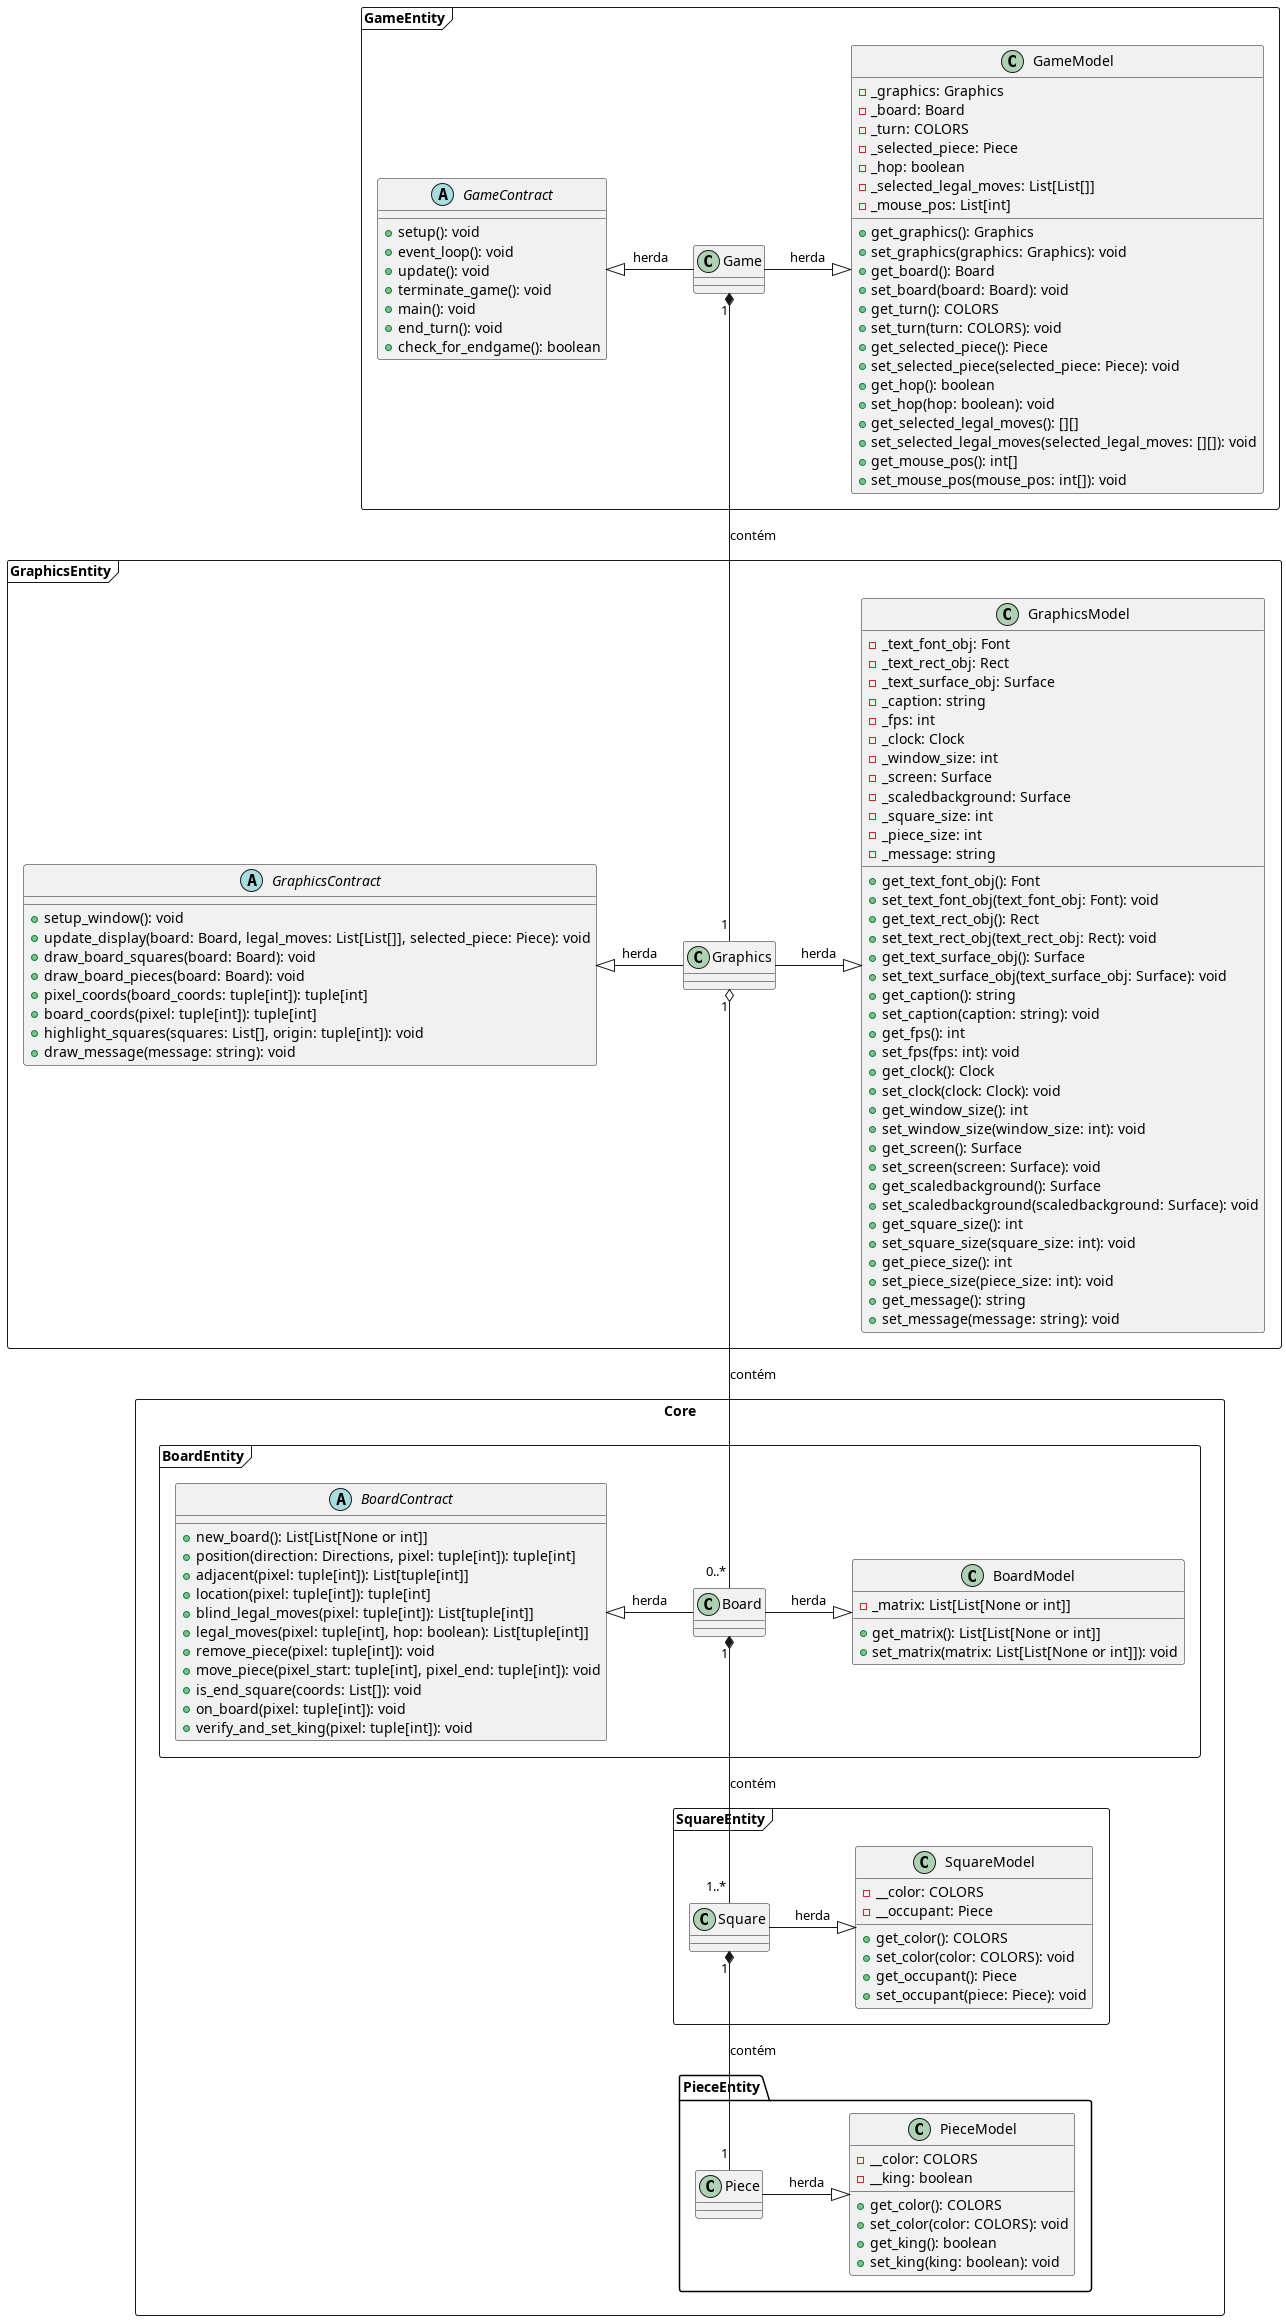

The diagram above was rendered by PlantUML. Its source (embedded in the PNG):
@startuml Checkers
skinparam groupInheritance 4
skinparam nodesep 50

package GameEntity <<Frame>> {
    class Game {}

    class GameModel {
        - _graphics: Graphics
        - _board: Board
        - _turn: COLORS
        - _selected_piece: Piece
        - _hop: boolean
        - _selected_legal_moves: List[List[]]
        - _mouse_pos: List[int]
        + get_graphics(): Graphics
        + set_graphics(graphics: Graphics): void
        + get_board(): Board
        + set_board(board: Board): void
        + get_turn(): COLORS
        + set_turn(turn: COLORS): void
        + get_selected_piece(): Piece
        + set_selected_piece(selected_piece: Piece): void
        + get_hop(): boolean
        + set_hop(hop: boolean): void
        + get_selected_legal_moves(): [][]
        + set_selected_legal_moves(selected_legal_moves: [][]): void
        + get_mouse_pos(): int[]
        + set_mouse_pos(mouse_pos: int[]): void
    }

    abstract class GameContract {
        + setup(): void
        + event_loop(): void
        + update(): void
        + terminate_game(): void
        + main(): void
        + end_turn(): void
        + check_for_endgame(): boolean
    }
}

package GraphicsEntity <<Frame>> {
    class GraphicsModel {
        - _text_font_obj: Font
        - _text_rect_obj: Rect
        - _text_surface_obj: Surface
        - _caption: string
        - _fps: int
        - _clock: Clock
        - _window_size: int
        - _screen: Surface
        - _scaledbackground: Surface
        - _square_size: int
        - _piece_size: int
        - _message: string
        
        + get_text_font_obj(): Font
        + set_text_font_obj(text_font_obj: Font): void
        + get_text_rect_obj(): Rect
        + set_text_rect_obj(text_rect_obj: Rect): void
        + get_text_surface_obj(): Surface
        + set_text_surface_obj(text_surface_obj: Surface): void
        + get_caption(): string
        + set_caption(caption: string): void
        + get_fps(): int
        + set_fps(fps: int): void
        + get_clock(): Clock
        + set_clock(clock: Clock): void
        + get_window_size(): int
        + set_window_size(window_size: int): void
        + get_screen(): Surface
        + set_screen(screen: Surface): void
        + get_scaledbackground(): Surface
        + set_scaledbackground(scaledbackground: Surface): void
        + get_square_size(): int
        + set_square_size(square_size: int): void
        + get_piece_size(): int
        + set_piece_size(piece_size: int): void
        + get_message(): string
        + set_message(message: string): void
    }

    abstract class GraphicsContract {
        + setup_window(): void
        + update_display(board: Board, legal_moves: List[List[]], selected_piece: Piece): void
        + draw_board_squares(board: Board): void
        + draw_board_pieces(board: Board): void
        + pixel_coords(board_coords: tuple[int]): tuple[int]
        + board_coords(pixel: tuple[int]): tuple[int]
        + highlight_squares(squares: List[], origin: tuple[int]): void
        + draw_message(message: string): void
    }

    class Graphics {}
}

package Core <<Rectangle>> {
    package PieceEntity {
    class PieceModel {
        - __color: COLORS
        - __king: boolean
        + get_color(): COLORS
        + set_color(color: COLORS): void
        + get_king(): boolean
        + set_king(king: boolean): void
    }

    class Piece{}
}

package SquareEntity <<Frame>>{
    class SquareModel {
        - __color: COLORS
        - __occupant: Piece
        + get_color(): COLORS
        + set_color(color: COLORS): void
        + get_occupant(): Piece
        + set_occupant(piece: Piece): void
    }

    class Square {}
}

package BoardEntity <<Frame>> {
    class BoardModel {
        - _matrix: List[List[None or int]]
        + get_matrix(): List[List[None or int]]
        + set_matrix(matrix: List[List[None or int]]): void
    }

    abstract class BoardContract {
        + new_board(): List[List[None or int]]
        + position(direction: Directions, pixel: tuple[int]): tuple[int]
        + adjacent(pixel: tuple[int]): List[tuple[int]]
        + location(pixel: tuple[int]): tuple[int]
        + blind_legal_moves(pixel: tuple[int]): List[tuple[int]]
        + legal_moves(pixel: tuple[int], hop: boolean): List[tuple[int]]
        + remove_piece(pixel: tuple[int]): void
        + move_piece(pixel_start: tuple[int], pixel_end: tuple[int]): void
        + is_end_square(coords: List[]): void
        + on_board(pixel: tuple[int]): void
        + verify_and_set_king(pixel: tuple[int]): void
    }

    class Board {}
}
}

Board -right-|> BoardModel : herda
Board -left-|> BoardContract : herda

Game -right-|> GameModel : herda
Game -left-|> GameContract : herda

Graphics -left-|> GraphicsContract : herda
Graphics -right-|> GraphicsModel : herda

Piece -right-|> PieceModel : herda

Square -right-|> SquareModel : herda

Square "1" *-- "1" Piece : contém

Board "1" *-- "1..*" Square : contém

Graphics "1" o-- "0..*" Board : contém

Game "1" *-- "1" Graphics : contém

@enduml